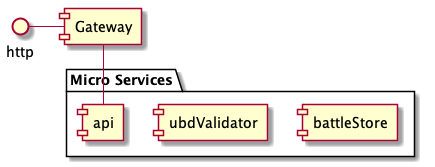

The diagram above was rendered by PlantUML. Its source (embedded in the PNG):
@startuml
http - [Gateway]

package "Micro Services" {
    [battleStore]
    [ubdValidator]
    [api]
}

[Gateway] -- [api]

@enduml